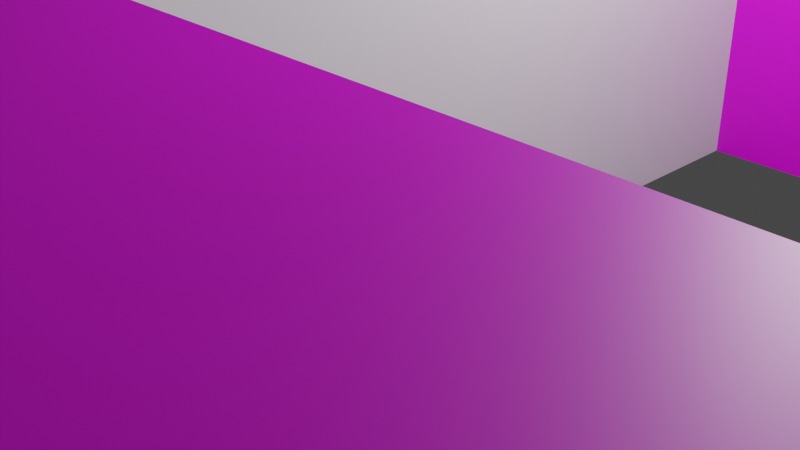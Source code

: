 # Source: secondo_piano.blend  (saved by Blender 2.90.8; exported with 4.5.12 LTS)
import bpy
from mathutils import Matrix  # noqa: F401  (used for matrix-valued properties, if any)

bpy.ops.wm.read_factory_settings(use_empty=True)
scene = bpy.context.scene
scene.name = 'Scene'

# ---- collections
col_collection = bpy.data.collections.new('Collection'); scene.collection.children.link(col_collection)

# ---- images (referenced by path relative to the original .blend; pixels are not part of the script)
import os
ASSET_DIR = os.environ.get("B2B_ASSET_DIR", "")  # directory of the original .blend (textures are referenced by path, not embedded)
HERE = os.path.dirname(os.path.abspath(__file__))  # packed textures are extracted next to this script under _unpacked/

def load_image(name, relpath, width, height, colorspace="sRGB"):
    """Load a texture the original file referenced (path relative to the .blend, or extracted next to this script)."""
    p = next((c for c in (os.path.join(HERE, relpath), os.path.join(ASSET_DIR, relpath)) if relpath and os.path.exists(c)), "")
    if p:
        img = bpy.data.images.load(p, check_existing=True)
        img.name = name
    else:  # same state as the original file: an image datablock whose file is absent (Cycles renders it pink)
        img = bpy.data.images.new(name, width, height)
        img.source = "FILE"
        img.filepath = "//" + (relpath or name)
    img.colorspace_settings.name = colorspace
    return img
img_texturescom_officeceiling_1k_albedo_tif_001 = load_image('TexturesCom_OfficeCeiling_1K_albedo.tif.001', 'TexturesCom_OfficeCeiling_1K_albedo.tif', 1024, 1024, 'sRGB')
img_texturescom_scifipanels09_1k_albedo__1__tif_001 = load_image('TexturesCom_SciFiPanels09_1K_albedo (1).tif.001', 'TexturesCom_SciFiPanels09_1K_albedo (1).tif', 1024, 1024, 'sRGB')

# ---- materials (node trees are filled in below, after node groups)
mat_soffitto_pannelli = bpy.data.materials.new('soffitto_pannelli')
mat_soffitto_pannelli.use_transparent_shadow = False
mat_soffitto_pannelli.roughness = 0.5
mat_pannello_sci_fi = bpy.data.materials.new('Pannello_sci_fi')
mat_pannello_sci_fi.use_transparent_shadow = False
mat_pannello_sci_fi.roughness = 0.5
mat_stanza_piccola = bpy.data.materials.new('stanza_piccola')
mat_stanza_piccola.use_transparent_shadow = False
mat_stanza_piccola.roughness = 0.5
mat_corridoio = bpy.data.materials.new('Corridoio')
mat_corridoio.use_transparent_shadow = False
mat_corridoio.roughness = 0.5
mat_pavimento = bpy.data.materials.new('pavimento')
mat_pavimento.use_transparent_shadow = False
mat_pavimento.roughness = 0.5

# ---- material node trees
mat_soffitto_pannelli.use_nodes = True; mat_soffitto_pannelli.node_tree.nodes.clear()
_N = mat_soffitto_pannelli.node_tree.nodes; _L = mat_soffitto_pannelli.node_tree.links
n0 = _N.new('ShaderNodeBsdfPrincipled'); n0.name = 'Principled BSDF'; n0.location = (10, 300)
n0.distribution = 'GGX'
n0.subsurface_method = 'BURLEY'
n0.inputs[3].default_value = 1.45
n0.inputs[27].default_value = (0.0, 0.0, 0.0, 1.0)
n0.inputs[28].default_value = 1.0
n1 = _N.new('ShaderNodeOutputMaterial'); n1.name = 'Material Output'; n1.location = (300, 300)
n2 = _N.new('ShaderNodeNormalMap'); n2.name = 'Normal Map'; n2.location = (-300, -300)
n2.label = 'Normal/Map'
n2.inputs[0].default_value = 0.0
n3 = _N.new('ShaderNodeTexImage'); n3.name = 'Image Texture'; n3.location = (-300, 600)
n3.image = img_texturescom_officeceiling_1k_albedo_tif_001
_L.new(n0.outputs[0], n1.inputs[0])
_L.new(n2.outputs[0], n0.inputs[5])
_L.new(n3.outputs[0], n0.inputs[0])
n1.is_active_output = True
mat_pannello_sci_fi.use_nodes = True; mat_pannello_sci_fi.node_tree.nodes.clear()
_N = mat_pannello_sci_fi.node_tree.nodes; _L = mat_pannello_sci_fi.node_tree.links
n0 = _N.new('ShaderNodeBsdfPrincipled'); n0.name = 'Principled BSDF'; n0.location = (10, 300)
n0.distribution = 'GGX'
n0.subsurface_method = 'BURLEY'
n0.inputs[3].default_value = 1.45
n0.inputs[27].default_value = (0.0, 0.0, 0.0, 1.0)
n0.inputs[28].default_value = 1.0
n1 = _N.new('ShaderNodeOutputMaterial'); n1.name = 'Material Output'; n1.location = (300, 300)
n2 = _N.new('ShaderNodeNormalMap'); n2.name = 'Normal Map'; n2.location = (-300, -300)
n2.label = 'Normal/Map'
n2.inputs[0].default_value = 0.0
n3 = _N.new('ShaderNodeTexImage'); n3.name = 'Image Texture'; n3.location = (-300, 600)
n3.image = img_texturescom_scifipanels09_1k_albedo__1__tif_001
n4 = _N.new('ShaderNodeTexCoord'); n4.name = 'Texture Coordinate'; n4.location = (-1500, 300)
n4.label = 'Texture Coords'
n5 = _N.new('ShaderNodeMapping'); n5.name = 'Mapping'; n5.location = (-600, 600)
n5.vector_type = 'TEXTURE'
n5.inputs[3].default_value = (5.0, 5.0, 5.0)
_L.new(n0.outputs[0], n1.inputs[0])
_L.new(n2.outputs[0], n0.inputs[5])
_L.new(n3.outputs[0], n0.inputs[0])
_L.new(n5.outputs[0], n3.inputs[0])
_L.new(n4.outputs[2], n5.inputs[0])
n1.is_active_output = True
mat_stanza_piccola.use_nodes = True; mat_stanza_piccola.node_tree.nodes.clear()
_N = mat_stanza_piccola.node_tree.nodes; _L = mat_stanza_piccola.node_tree.links
n0 = _N.new('ShaderNodeBsdfPrincipled'); n0.name = 'Principled BSDF'; n0.location = (10, 300)
n0.distribution = 'GGX'
n0.subsurface_method = 'BURLEY'
n0.inputs[3].default_value = 1.45
n0.inputs[27].default_value = (0.0, 0.0, 0.0, 1.0)
n0.inputs[28].default_value = 1.0
n1 = _N.new('ShaderNodeOutputMaterial'); n1.name = 'Material Output'; n1.location = (300, 300)
n2 = _N.new('ShaderNodeNormalMap'); n2.name = 'Normal Map'; n2.location = (-300, -300)
n2.label = 'Normal/Map'
n2.inputs[0].default_value = 0.0
_L.new(n0.outputs[0], n1.inputs[0])
_L.new(n2.outputs[0], n0.inputs[5])
n1.is_active_output = True
mat_corridoio.use_nodes = True; mat_corridoio.node_tree.nodes.clear()
_N = mat_corridoio.node_tree.nodes; _L = mat_corridoio.node_tree.links
n0 = _N.new('ShaderNodeBsdfPrincipled'); n0.name = 'Principled BSDF'; n0.location = (10, 300)
n0.distribution = 'GGX'
n0.subsurface_method = 'BURLEY'
n0.inputs[3].default_value = 1.45
n0.inputs[27].default_value = (0.0, 0.0, 0.0, 1.0)
n0.inputs[28].default_value = 1.0
n1 = _N.new('ShaderNodeOutputMaterial'); n1.name = 'Material Output'; n1.location = (300, 300)
n2 = _N.new('ShaderNodeNormalMap'); n2.name = 'Normal Map'; n2.location = (-300, -300)
n2.label = 'Normal/Map'
n2.inputs[0].default_value = 0.0
_L.new(n0.outputs[0], n1.inputs[0])
_L.new(n2.outputs[0], n0.inputs[5])
n1.is_active_output = True
mat_pavimento.use_nodes = True; mat_pavimento.node_tree.nodes.clear()
_N = mat_pavimento.node_tree.nodes; _L = mat_pavimento.node_tree.links
n0 = _N.new('ShaderNodeBsdfPrincipled'); n0.name = 'Principled BSDF'; n0.location = (10, 300)
n0.distribution = 'GGX'
n0.subsurface_method = 'BURLEY'
n0.inputs[3].default_value = 1.45
n0.inputs[27].default_value = (0.0, 0.0, 0.0, 1.0)
n0.inputs[28].default_value = 1.0
n1 = _N.new('ShaderNodeOutputMaterial'); n1.name = 'Material Output'; n1.location = (300, 300)
n2 = _N.new('ShaderNodeNormalMap'); n2.name = 'Normal Map'; n2.location = (-300, -300)
n2.label = 'Normal/Map'
n2.inputs[0].default_value = 0.0
_L.new(n0.outputs[0], n1.inputs[0])
_L.new(n2.outputs[0], n0.inputs[5])
n1.is_active_output = True

# ---- world
world_world = bpy.data.worlds.new('World'); scene.world = world_world
world_world.use_nodes = True; world_world.node_tree.nodes.clear()
_N = world_world.node_tree.nodes; _L = world_world.node_tree.links
n0 = _N.new('ShaderNodeOutputWorld'); n0.name = 'World Output'; n0.location = (300, 300)
n1 = _N.new('ShaderNodeBackground'); n1.name = 'Background'; n1.location = (10, 300)
n1.inputs[0].default_value = (0.05088, 0.05088, 0.05088, 1.0)
_L.new(n1.outputs[0], n0.inputs[0])
n0.is_active_output = True
world_world.color = (0.05088, 0.05088, 0.05088)
world_world.use_sun_shadow = False
world_world.sun_shadow_jitter_overblur = 0.0

# ---- cameras
cam_camera = bpy.data.cameras.new('Camera')
cam_camera.clip_end = 100.0
cam_camera.ortho_scale = 7.314

# ---- lights
light_light = bpy.data.lights.new('Light', 'POINT')
light_light.transmission_factor = 0.0
light_light.energy = 1000.0
light_light.shadow_soft_size = 0.1
light_light.shadow_maximum_resolution = 0.006
light_light.use_absolute_resolution = True

# ---- meshes
me_secondo_piano_001 = bpy.data.meshes.new('secondo_piano.001')
me_secondo_piano_001.from_pydata([(-1.214, -10.8, -1.978e-07), (1.214, -10.8, 1.978e-07), (3.175e-06, -10.8, 6.501e-13), (1.214, -10.8, 2.7), (-1.214, -10.8, 2.7), (2.735e-06, -10.8, 2.7), (-1.214, 10.8, -1.978e-07), (1.214, 10.8, 1.978e-07), (-3.175e-06, 10.8, -6.501e-13), (1.214, 10.8, 2.7), (-1.214, 10.8, 2.7), (-3.615e-06, 10.8, 2.7), (-6.751, -10.79, 0.005773), (-6.751, -10.79, 3.354), (-6.751, -3.908, 0.005773), (-6.751, -3.908, 3.354), (6.494, -10.79, 0.005774), (6.494, -10.79, 3.354), (6.494, -3.908, 0.005774), (6.494, -3.908, 3.354), (1.211, -3.906, 0.009046), (-1.211, -3.906, 0.009045), (-1.211, -3.906, 3.351), (-1.214, -10.79, 0.008944), (1.214, -10.79, 0.008944), (-1.214, -10.79, 3.353), (1.146e-06, -3.903, 0.01), (6.018e-07, -3.903, 3.35), (3.173e-06, -10.8, 0.01), (-6.749, -10.79, 2.7), (-6.749, -3.91, 2.7), (6.492, -3.91, 2.7), (6.492, -10.79, 2.7), (1.214, -10.79, 2.7), (-1.214, -10.79, 2.7), (-1.207, -3.91, 2.7), (1.207, -3.91, 2.7), (2.736e-06, -10.79, 2.7), (-5.223, 10.79, 0.005773), (-5.223, 10.79, 5.994), (-5.223, 3.908, 0.005773), (-5.223, 3.908, 5.994), (4.966, 10.79, 0.005774), (4.966, 10.79, 5.994), (4.966, 3.908, 0.005774), (4.966, 3.908, 5.994), (1.211, 3.906, 0.009046), (-1.211, 3.906, 0.009045), (-1.211, 3.912, 3.357), (1.211, 3.912, 3.357), (-1.214, 10.79, 0.008944), (1.214, 10.79, 0.008944), (1.214, 10.79, 5.993), (-1.214, 10.79, 5.993), (1.207, 3.55e-07, 0.007071), (-1.207, -3.55e-07, 0.007071), (-1.207, -3.549e-07, 3.353), (-1.149e-06, 3.903, 0.01), (-2.126e-06, 3.91, 5.993), (-3.177e-06, 10.8, 0.01), (-4.152e-06, 10.79, 5.993), (-1.629e-09, 1.23e-16, 0.01), (-5.458e-07, 6.092e-11, 3.35), (-5.222, 10.79, 2.7), (-5.222, 3.91, 2.7), (4.964, 3.91, 2.7), (4.964, 10.79, 2.7), (1.214, 10.79, 2.7), (-1.214, 10.79, 2.7), (-1.207, 3.91, 2.7), (1.207, 3.91, 2.7), (-1.204, -3.541e-07, 2.7), (1.204, 3.541e-07, 2.7), (-3.616e-06, 10.79, 2.7), (1.214, -10.79, 3.353), (1.211, -3.906, 3.351), (1.207, 3.55e-07, 3.353), (2.629e-06, -10.79, 3.353), (-5.222, 10.79, 3.36), (-5.222, 3.91, 3.36), (4.964, 3.91, 3.36), (4.964, 10.79, 3.36), (1.214, 10.79, 3.36), (-1.214, 10.79, 3.36), (-3.723e-06, 10.79, 3.36), (-1.695e-06, 3.91, 3.353), (-1.214, 3.91, 5.993), (1.214, 3.91, 5.993), (-6.751, -7.35, 0.005773), (-6.749, -7.35, 2.7), (6.494, -7.35, 0.005774), (6.492, -7.35, 2.7), (1.213, -7.348, 3.352), (1.615e-06, -7.346, 3.351), (-1.213, -7.349, 0.008995), (2.16e-06, -7.35, 0.01), (1.213, -7.349, 0.008995), (-1.213, -7.348, 3.352), (6.494, -7.35, 3.354), (-6.751, -7.35, 3.354)], [], [(36, 72, 54, 20), (27, 62, 76, 75), (26, 61, 55, 21), (20, 54, 61, 26), (22, 56, 62, 27), (21, 55, 71, 35), (75, 76, 72, 36), (14, 21, 35, 30), (16, 24, 33, 32), (23, 12, 29, 34), (20, 18, 31, 36), (89, 88, 14, 30), (91, 90, 16, 32), (93, 92, 74, 77), (95, 94, 23, 28), (96, 95, 28, 24), (94, 88, 12, 23), (97, 93, 77, 25), (92, 98, 17, 74), (99, 97, 25, 13), (90, 96, 24, 16), (98, 91, 32, 17), (99, 89, 30, 15), (49, 87, 45, 80), (83, 53, 39, 78), (81, 43, 52, 82), (84, 60, 53, 83), (79, 41, 86, 48), (70, 46, 54, 72), (85, 49, 76, 62), (57, 47, 55, 61), (46, 57, 61, 54), (48, 85, 62, 56), (82, 52, 60, 84), (47, 69, 71, 55), (49, 70, 72, 76), (40, 64, 69, 47), (42, 66, 67, 51), (50, 68, 63, 38), (46, 70, 65, 44), (38, 63, 64, 40), (44, 65, 66, 42), (87, 58, 60, 52), (47, 57, 59, 50), (57, 46, 51, 59), (40, 47, 50, 38), (58, 86, 53, 60), (45, 87, 52, 43), (86, 41, 39, 53), (46, 44, 42, 51), (80, 45, 43, 81), (78, 39, 41, 79), (63, 78, 79, 64), (65, 80, 81, 66), (67, 82, 84, 73), (69, 48, 56, 71), (64, 79, 48, 69), (73, 84, 83, 68), (66, 81, 82, 67), (68, 83, 78, 63), (70, 49, 80, 65), (33, 37, 77, 74), (35, 71, 56, 22), (30, 35, 22, 15), (37, 34, 25, 77), (32, 33, 74, 17), (34, 29, 13, 25), (36, 31, 19, 75), (48, 86, 58, 85), (85, 58, 87, 49), (2, 1, 24, 28), (1, 3, 33, 24), (4, 0, 23, 34), (0, 2, 28, 23), (3, 5, 37, 33), (5, 4, 34, 37), (7, 8, 59, 51), (9, 7, 51, 67), (6, 10, 68, 50), (8, 6, 50, 59), (11, 9, 67, 73), (10, 11, 73, 68), (50, 51, 59), (13, 29, 89, 99), (19, 31, 91, 98), (18, 20, 96, 90), (15, 22, 97, 99), (75, 19, 98, 92), (22, 27, 93, 97), (21, 14, 88, 94), (20, 26, 95, 96), (26, 21, 94, 95), (27, 75, 92, 93), (31, 18, 90, 91), (29, 12, 88, 89)])
me_secondo_piano_001.polygons.foreach_set('use_smooth', [True] * 95)
me_secondo_piano_001.polygons.foreach_set('material_index', [3, 0, 4, 4, 0, 3, 3, 2, 2, 2, 2, 2, 2, 0, 4, 4, 4, 0, 0, 0, 4, 2, 2, 1, 1, 1, 1, 1, 3, 0, 4, 4, 0, 1, 3, 3, 1, 1, 1, 1, 1, 1, 0, 4, 4, 4, 0, 0, 0, 4, 1, 1, 1, 1, 1, 3, 1, 1, 1, 1, 1, 2, 3, 2, 2, 2, 2, 2, 1, 1, 4, 2, 2, 4, 2, 2, 4, 1, 1, 4, 1, 1, 4, 2, 2, 4, 0, 0, 0, 4, 4, 4, 0, 2, 2])
_k = set([(0, 2), (0, 4), (0, 23), (1, 2), (1, 3), (1, 24), (3, 5), (3, 33), (4, 5), (4, 34), (6, 8), (6, 10), (6, 50), (7, 8), (7, 9), (7, 51), (9, 11), (9, 67), (10, 11), (10, 68), (12, 23), (12, 29), (12, 88), (13, 25), (13, 29), (13, 99), (14, 21), (14, 30), (14, 88), (15, 22), (15, 30), (15, 99), (16, 24), (16, 32), (16, 90), (17, 32), (17, 74), (17, 98), (18, 20), (18, 31), (18, 90), (19, 31), (19, 75), (19, 98), (20, 36), (20, 54), (21, 35), (21, 55), (22, 35), (22, 56), (23, 28), (23, 34), (24, 28), (24, 33), (25, 77), (33, 37), (34, 37), (36, 75), (38, 40), (38, 50), (38, 63), (39, 41), (39, 53), (39, 78), (40, 47), (40, 64), (41, 79), (41, 86), (42, 44), (42, 51), (42, 66), (43, 45), (43, 52), (43, 81), (44, 46), (44, 65), (45, 80), (45, 87), (46, 54), (46, 70), (47, 55), (47, 69), (48, 56), (48, 69), (48, 85), (49, 70), (49, 76), (49, 85), (50, 59), (50, 68), (51, 59), (51, 67), (52, 60), (53, 60), (58, 86), (58, 87), (63, 78), (64, 79), (65, 80), (66, 81), (67, 73), (68, 73), (74, 77), (75, 76)])
me_secondo_piano_001.attributes.new('sharp_edge', 'BOOLEAN', 'EDGE').data.foreach_set('value', [ (min(e.vertices), max(e.vertices)) in _k for e in me_secondo_piano_001.edges])
_uv = me_secondo_piano_001.uv_layers.new(name='UVMap')
_uv.uv.foreach_set('vector', [0.2733, 0.5091, 0.454, 0.5091, 0.454, 0.3841, 0.2733, 0.3841, 0.5019, 0.2733, 0.5019, 0.454, 0.5582, 0.454, 0.5582, 0.2733, 0.5019, 0.2733, 0.5019, 0.454, 0.4457, 0.454, 0.4457, 0.2733, 0.5582, 0.2733, 0.5582, 0.454, 0.5019, 0.454, 0.5019, 0.2733, 0.4457, 0.2733, 0.4457, 0.454, 0.5019, 0.454, 0.5019, 0.2733, 0.2733, 0.3841, 0.454, 0.3841, 0.454, 0.5091, 0.2733, 0.5091, 0.2733, 0.5396, 0.454, 0.5396, 0.454, 0.5091, 0.2733, 0.5091, 0.2598, 0.3841, 0.4457, 0.3841, 0.4457, 0.5091, 0.2598, 0.5091, 0.7321, 0.3841, 0.5582, 0.3841, 0.5582, 0.5091, 0.7321, 0.5091, 0.4457, 0.3841, 0.2598, 0.3841, 0.2598, 0.5091, 0.4457, 0.5091, 0.5582, 0.3841, 0.7321, 0.3841, 0.7321, 0.5091, 0.5582, 0.5091, 0.1136, 0.5091, 0.1136, 0.3841, 0.2733, 0.3841, 0.2733, 0.5091, 0.1136, 0.5091, 0.1136, 0.3841, -0.04599, 0.3841, -0.04599, 0.5091, 0.5019, 0.1136, 0.5582, 0.1136, 0.5582, -0.04599, 0.5019, -0.04599, 0.5019, 0.1136, 0.4457, 0.1136, 0.4457, -0.04599, 0.5019, -0.04599, 0.5582, 0.1136, 0.5019, 0.1136, 0.5019, -0.04599, 0.5582, -0.04599, 0.4457, 0.1136, 0.2598, 0.1136, 0.2598, -0.04599, 0.4457, -0.04599, 0.4457, 0.1136, 0.5019, 0.1136, 0.5019, -0.04599, 0.4457, -0.04599, 0.5582, 0.1136, 0.7321, 0.1136, 0.7321, -0.04599, 0.5582, -0.04599, 0.2598, 0.1136, 0.4457, 0.1136, 0.4457, -0.04599, 0.2598, -0.04599, 0.7321, 0.1136, 0.5582, 0.1136, 0.5582, -0.04599, 0.7321, -0.04599, 0.1136, 0.5396, 0.1136, 0.5091, -0.04599, 0.5091, -0.04599, 0.5396, 0.1136, 0.5396, 0.1136, 0.5091, 0.2733, 0.5091, 0.2733, 0.5396, 0.5582, 0.5396, 0.5582, 0.6619, 0.7321, 0.6619, 0.7321, 0.5396, 0.4457, 0.5396, 0.4457, 0.6619, 0.2598, 0.6619, 0.2598, 0.5396, 0.7321, 0.5396, 0.7321, 0.6619, 0.5582, 0.6619, 0.5582, 0.5396, 0.5019, 0.5396, 0.5019, 0.6619, 0.4457, 0.6619, 0.4457, 0.5396, 0.2598, 0.5396, 0.2598, 0.6619, 0.4457, 0.6619, 0.4457, 0.5396, 0.6347, 0.5091, 0.6347, 0.3841, 0.454, 0.3841, 0.454, 0.5091, 0.5019, 0.6347, 0.5582, 0.6347, 0.5582, 0.454, 0.5019, 0.454, 0.5019, 0.6347, 0.4457, 0.6347, 0.4457, 0.454, 0.5019, 0.454, 0.5582, 0.6347, 0.5019, 0.6347, 0.5019, 0.454, 0.5582, 0.454, 0.4457, 0.6347, 0.5019, 0.6347, 0.5019, 0.454, 0.4457, 0.454, 0.5582, 0.5396, 0.5582, 0.6619, 0.5019, 0.6619, 0.5019, 0.5396, 0.6347, 0.3841, 0.6347, 0.5091, 0.454, 0.5091, 0.454, 0.3841, 0.6347, 0.5396, 0.6347, 0.5091, 0.454, 0.5091, 0.454, 0.5396, 0.2598, 0.3841, 0.2598, 0.5091, 0.4457, 0.5091, 0.4457, 0.3841, 0.7321, 0.3841, 0.7321, 0.5091, 0.5582, 0.5091, 0.5582, 0.3841, 0.4457, 0.3841, 0.4457, 0.5091, 0.2598, 0.5091, 0.2598, 0.3841, 0.5582, 0.3841, 0.5582, 0.5091, 0.7321, 0.5091, 0.7321, 0.3841, 0.954, 0.3841, 0.954, 0.5091, 0.6347, 0.5091, 0.6347, 0.3841, 0.6347, 0.3841, 0.6347, 0.5091, 0.954, 0.5091, 0.954, 0.3841, 0.5582, 0.6347, 0.5019, 0.6347, 0.5019, 0.954, 0.5582, 0.954, 0.4457, 0.6347, 0.5019, 0.6347, 0.5019, 0.954, 0.4457, 0.954, 0.5019, 0.6347, 0.5582, 0.6347, 0.5582, 0.954, 0.5019, 0.954, 0.2598, 0.6347, 0.4457, 0.6347, 0.4457, 0.954, 0.2598, 0.954, 0.5019, 0.6347, 0.4457, 0.6347, 0.4457, 0.954, 0.5019, 0.954, 0.7321, 0.6347, 0.5582, 0.6347, 0.5582, 0.954, 0.7321, 0.954, 0.4457, 0.6347, 0.2598, 0.6347, 0.2598, 0.954, 0.4457, 0.954, 0.5582, 0.6347, 0.7321, 0.6347, 0.7321, 0.954, 0.5582, 0.954, 0.6347, 0.5396, 0.6347, 0.6619, 0.954, 0.6619, 0.954, 0.5396, 0.954, 0.5396, 0.954, 0.6619, 0.6347, 0.6619, 0.6347, 0.5396, 0.954, 0.5091, 0.954, 0.5396, 0.6347, 0.5396, 0.6347, 0.5091, 0.6347, 0.5091, 0.6347, 0.5396, 0.954, 0.5396, 0.954, 0.5091, 0.5582, 0.5091, 0.5582, 0.5396, 0.5019, 0.5396, 0.5019, 0.5091, 0.6347, 0.5091, 0.6347, 0.5396, 0.454, 0.5396, 0.454, 0.5091, 0.2598, 0.5091, 0.2598, 0.5396, 0.4457, 0.5396, 0.4457, 0.5091, 0.5019, 0.5091, 0.5019, 0.5396, 0.4457, 0.5396, 0.4457, 0.5091, 0.7321, 0.5091, 0.7321, 0.5396, 0.5582, 0.5396, 0.5582, 0.5091, 0.4457, 0.5091, 0.4457, 0.5396, 0.2598, 0.5396, 0.2598, 0.5091, 0.5582, 0.5091, 0.5582, 0.5396, 0.7321, 0.5396, 0.7321, 0.5091, 0.5582, 0.5091, 0.5019, 0.5091, 0.5019, 0.5396, 0.5582, 0.5396, 0.2733, 0.5091, 0.454, 0.5091, 0.454, 0.5396, 0.2733, 0.5396, 0.2598, 0.5091, 0.4457, 0.5091, 0.4457, 0.5396, 0.2598, 0.5396, 0.5019, 0.5091, 0.4457, 0.5091, 0.4457, 0.5396, 0.5019, 0.5396, 0.7321, 0.5091, 0.5582, 0.5091, 0.5582, 0.5396, 0.7321, 0.5396, 0.4457, 0.5091, 0.2598, 0.5091, 0.2598, 0.5396, 0.4457, 0.5396, 0.5582, 0.5091, 0.7321, 0.5091, 0.7321, 0.5396, 0.5582, 0.5396, 0.4457, 0.5396, 0.4457, 0.6619, 0.5019, 0.6619, 0.5019, 0.5396, 0.5019, 0.5396, 0.5019, 0.6619, 0.5582, 0.6619, 0.5582, 0.5396, 0.5019, -0.04599, 0.5582, -0.04599, 0.5582, -0.04599, 0.5019, -0.04599, 0.5582, 0.3841, 0.5582, 0.5091, 0.5582, 0.5091, 0.5582, 0.3841, 0.4457, 0.5091, 0.4457, 0.3841, 0.4457, 0.3841, 0.4457, 0.5091, 0.4457, -0.04599, 0.5019, -0.04599, 0.5019, -0.04599, 0.4457, -0.04599, 0.5582, 0.5091, 0.5019, 0.5091, 0.5019, 0.5091, 0.5582, 0.5091, 0.5019, 0.5091, 0.4457, 0.5091, 0.4457, 0.5091, 0.5019, 0.5091, 0.5582, 0.954, 0.5019, 0.954, 0.5019, 0.954, 0.5582, 0.954, 0.5582, 0.5091, 0.5582, 0.3841, 0.5582, 0.3841, 0.5582, 0.5091, 0.4457, 0.3841, 0.4457, 0.5091, 0.4457, 0.5091, 0.4457, 0.3841, 0.5019, 0.954, 0.4457, 0.954, 0.4457, 0.954, 0.5019, 0.954, 0.5019, 0.5091, 0.5582, 0.5091, 0.5582, 0.5091, 0.5019, 0.5091, 0.4457, 0.5091, 0.5019, 0.5091, 0.5019, 0.5091, 0.4457, 0.5091, 0.4457, 0.954, 0.5582, 0.954, 0.5019, 0.954, -0.04599, 0.5396, -0.04599, 0.5091, 0.1136, 0.5091, 0.1136, 0.5396, 0.2733, 0.5396, 0.2733, 0.5091, 0.1136, 0.5091, 0.1136, 0.5396, 0.7321, 0.2733, 0.5582, 0.2733, 0.5582, 0.1136, 0.7321, 0.1136, 0.2598, 0.2733, 0.4457, 0.2733, 0.4457, 0.1136, 0.2598, 0.1136, 0.5582, 0.2733, 0.7321, 0.2733, 0.7321, 0.1136, 0.5582, 0.1136, 0.4457, 0.2733, 0.5019, 0.2733, 0.5019, 0.1136, 0.4457, 0.1136, 0.4457, 0.2733, 0.2598, 0.2733, 0.2598, 0.1136, 0.4457, 0.1136, 0.5582, 0.2733, 0.5019, 0.2733, 0.5019, 0.1136, 0.5582, 0.1136, 0.5019, 0.2733, 0.4457, 0.2733, 0.4457, 0.1136, 0.5019, 0.1136, 0.5019, 0.2733, 0.5582, 0.2733, 0.5582, 0.1136, 0.5019, 0.1136, 0.2733, 0.5091, 0.2733, 0.3841, 0.1136, 0.3841, 0.1136, 0.5091, -0.04599, 0.5091, -0.04599, 0.3841, 0.1136, 0.3841, 0.1136, 0.5091])
me_secondo_piano_001.materials.append(mat_soffitto_pannelli)
me_secondo_piano_001.materials.append(mat_pannello_sci_fi)
me_secondo_piano_001.materials.append(mat_stanza_piccola)
me_secondo_piano_001.materials.append(mat_corridoio)
me_secondo_piano_001.materials.append(mat_pavimento)
me_secondo_piano_001.use_remesh_fix_poles = True
me_secondo_piano_001.use_remesh_preserve_attributes = False
me_secondo_piano_001.use_mirror_vertex_groups = False
me_secondo_piano_001.update()
me_secondo_piano_001.normals_split_custom_set([tuple(v) for v in zip(*[iter([-1.0, -0.0008949, 0.002026, -1.0, -1.513e-06, 0.002023, -1.0, -3.063e-07, -0.001298, -1.0, -0.0008944, -0.001298, 1.648e-07, -5.063e-05, -1.0, 1.765e-07, 0.0005726, -1.0, 0.002247, 0.0005726, -1.0, 0.0009068, -8.224e-05, -1.0, -1.628e-07, 0.0001235, 1.0, -1.629e-07, -1.853e-11, 1.0, -0.001606, -4.907e-10, 1.0, -0.0009999, 7.96e-05, 1.0, 0.001009, 7.961e-05, 1.0, 0.001606, 4.629e-10, 1.0, -1.629e-07, -1.853e-11, 1.0, -1.628e-07, 0.0001235, 1.0, -0.0008984, -8.224e-05, -1.0, -0.002246, 0.0005726, -1.0, 1.765e-07, 0.0005726, -1.0, 1.648e-07, -5.063e-05, -1.0, 1.0, -0.0008938, -0.001298, 1.0, 2.947e-07, -0.001298, 1.0, -9.06e-07, 0.002024, 1.0, -0.0008943, 0.002026, -1.0, -0.0008954, 0.005359, -1.0, -2.281e-06, 0.005345, -1.0, -1.513e-06, 0.002023, -1.0, -0.0008949, 0.002026, 0.0002494, -1.0, -0.0009946, 0.0002494, -1.0, -0.0009946, 0.0002498, -1.0, 0.00155, 0.0002498, -1.0, 0.001556, 0.0001535, 1.0, -0.001268, 0.0001535, 1.0, -0.001268, 0.0001844, 1.0, 0.002151, 0.0002767, 1.0, 0.0009846, -0.0001468, 1.0, -0.001268, -0.0001468, 1.0, -0.001268, -0.0002642, 1.0, 0.0009842, -0.0001761, 1.0, 0.00215, -0.0002612, -1.0, -0.0009944, -0.0002612, -1.0, -0.0009944, -0.0002616, -1.0, 0.001555, -0.0002616, -1.0, 0.00155, 1.0, 4.176e-07, 0.0009759, 1.0, 4.115e-07, -0.0006258, 1.0, 4.115e-07, -0.0006259, 1.0, 4.176e-07, 0.0009768, -1.0, -4.176e-07, 0.0009757, -1.0, -4.115e-07, -0.0006262, -1.0, -4.115e-07, -0.0006261, -1.0, -4.176e-07, 0.0009763, 2.284e-07, -0.000356, -1.0, 0.000413, -0.0002496, -1.0, 0.0002679, -0.0002496, -1.0, 2.282e-07, -0.000356, -1.0, -1.63e-07, -7.152e-06, 1.0, -0.0007054, -7.182e-06, 1.0, -0.0007134, -7.181e-06, 1.0, -1.628e-07, -7.148e-06, 1.0, 0.0007193, -7.179e-06, 1.0, -1.63e-07, -7.152e-06, 1.0, -1.628e-07, -7.148e-06, 1.0, 0.0007272, -7.177e-06, 1.0, -0.0007054, -7.182e-06, 1.0, -0.0005817, -7.213e-06, 1.0, -0.0005773, -7.213e-06, 1.0, -0.0007134, -7.181e-06, 1.0, -0.0004026, -0.0002496, -1.0, 2.284e-07, -0.000356, -1.0, 2.282e-07, -0.000356, -1.0, -0.0002597, -0.0002496, -1.0, 0.000413, -0.0002496, -1.0, 0.0004327, -0.0001433, -1.0, 0.0003393, -0.0001434, -1.0, 0.0002679, -0.0002496, -1.0, -0.0004123, -0.0001433, -1.0, -0.0004026, -0.0002496, -1.0, -0.0002597, -0.0002496, -1.0, -0.0003233, -0.0001434, -1.0, 0.0006098, -7.206e-06, 1.0, 0.0007193, -7.179e-06, 1.0, 0.0007272, -7.177e-06, 1.0, 0.0006051, -7.207e-06, 1.0, -1.0, -4.236e-07, 0.002578, -1.0, -4.176e-07, 0.0009757, -1.0, -4.176e-07, 0.0009763, -1.0, -4.236e-07, 0.002577, 1.0, 4.236e-07, 0.002578, 1.0, 4.176e-07, 0.0009759, 1.0, 4.176e-07, 0.0009768, 1.0, 4.236e-07, 0.002578, -3.929e-05, 1.0, -0.00017, -0.0001893, 1.0, 0.0004978, 0.0004354, 1.0, 0.0006205, 0.0003494, 1.0, -0.000439, -0.0003143, -1.0, 0.000478, -0.0002634, -1.0, 0.0009576, -0.0005267, -1.0, 0.0008028, -0.0006285, -1.0, 0.0004, 0.0006726, -1.0, 0.0004016, 0.0005638, -1.0, 0.0008021, 0.0002819, -1.0, 0.0009572, 0.0003363, -1.0, 0.0004788, -7.283e-11, -1.0, 0.000556, -1.457e-10, -1.0, 0.001112, -0.0002634, -1.0, 0.0009576, -0.0003143, -1.0, 0.000478, -0.0003274, 1.0, -0.0004389, -0.0004079, 1.0, 0.0006204, 0.0002027, 1.0, 0.0004978, 5.363e-05, 1.0, -0.0001698, -1.0, 0.0008919, 0.002021, -1.0, 0.0008938, -0.001298, -1.0, -3.063e-07, -0.001298, -1.0, -1.513e-06, 0.002023, 2.52e-07, 0.0008916, -1.0, 0.002888, 0.0008916, -1.0, 0.002247, 0.0005726, -1.0, 1.765e-07, 0.0005726, -1.0, -1.63e-07, -0.0001235, 1.0, -0.001079, -7.963e-05, 1.0, -0.001606, -4.907e-10, 1.0, -1.629e-07, -1.853e-11, 1.0, 0.001097, -7.963e-05, 1.0, -1.63e-07, -0.0001235, 1.0, -1.629e-07, -1.853e-11, 1.0, 0.001606, 4.629e-10, 1.0, -0.002887, 0.0008916, -1.0, 2.52e-07, 0.0008916, -1.0, 1.765e-07, 0.0005726, -1.0, -0.002246, 0.0005726, -1.0, 0.0003363, -1.0, 0.0004788, 0.0002819, -1.0, 0.0009572, -1.457e-10, -1.0, 0.001112, -7.283e-11, -1.0, 0.000556, 1.0, 0.0008944, -0.001298, 1.0, 0.0008925, 0.002021, 1.0, -9.06e-07, 0.002024, 1.0, 2.947e-07, -0.001298, -1.0, 0.00089, 0.005331, -1.0, 0.0008919, 0.002021, -1.0, -1.513e-06, 0.002023, -1.0, -2.281e-06, 0.005345, 0.0003439, 1.0, -0.0009946, 4.856e-05, 1.0, -0.001247, 4.895e-05, 1.0, -0.001247, 0.0003439, 1.0, -0.0009946, 0.0002169, -1.0, -0.001268, 0.0004991, -1.0, -0.0006335, 0.0003328, -1.0, -0.0004223, 0.0002169, -1.0, -0.001268, -0.000202, -1.0, -0.001268, -0.0003108, -1.0, -0.0004238, -0.0004661, -1.0, -0.0006355, -0.000202, -1.0, -0.001268, -0.0003679, 1.0, -0.0009946, -5.281e-05, 1.0, -0.001247, -5.239e-05, 1.0, -0.001247, -0.0003679, 1.0, -0.0009946, 1.0, 2.572e-07, -0.0004814, 1.0, 2.861e-07, -0.0002407, 1.0, 2.861e-07, -0.0002407, 1.0, 2.572e-07, -0.0004814, -1.0, -2.572e-07, -0.0004818, -1.0, -2.598e-07, -0.0002409, -1.0, -2.598e-07, -0.0002409, -1.0, -2.572e-07, -0.0004818, 0.0001731, 4.51e-11, -1.0, 0.0, 0.0, -1.0, 0.0, 0.0, -1.0, 0.0001731, 4.51e-11, -1.0, -0.001079, -7.963e-05, 1.0, -1.63e-07, -0.0001235, 1.0, -1.629e-07, 7.152e-06, 1.0, -0.0008163, 7.158e-06, 1.0, -1.63e-07, -0.0001235, 1.0, 0.001097, -7.963e-05, 1.0, 0.0008434, 7.152e-06, 1.0, -1.629e-07, 7.152e-06, 1.0, -0.0008034, 7.164e-06, 1.0, -0.001079, -7.963e-05, 1.0, -0.0008163, 7.158e-06, 1.0, -0.0008034, 7.164e-06, 1.0, 0.0, 0.0, -1.0, -0.0001617, -4.22e-11, -1.0, -0.0001617, -4.22e-11, -1.0, 0.0, 0.0, -1.0, 0.0003462, 9.019e-11, -1.0, 0.0001731, 4.51e-11, -1.0, 0.0001731, 4.51e-11, -1.0, 0.0003462, 9.019e-11, -1.0, -0.0001617, -4.22e-11, -1.0, -0.0003234, -8.44e-11, -1.0, -0.0003234, -8.44e-11, -1.0, -0.0001617, -4.22e-11, -1.0, 0.001097, -7.963e-05, 1.0, 0.0008582, 7.152e-06, 1.0, 0.0008582, 7.152e-06, 1.0, 0.0008434, 7.152e-06, 1.0, -1.0, -2.628e-07, 0.0002462, -1.0, -2.63e-07, 0.0004924, -1.0, -2.63e-07, 0.0004924, -1.0, -2.628e-07, 0.0002462, 1.0, 3.153e-07, 0.0002464, 1.0, 3.156e-07, 0.0004927, 1.0, 3.156e-07, 0.0004927, 1.0, 3.153e-07, 0.0002464, 1.0, 2.861e-07, -0.0002407, 1.0, 3.153e-07, 0.0002464, 1.0, 3.153e-07, 0.0002464, 1.0, 2.861e-07, -0.0002407, -1.0, -2.598e-07, -0.0002409, -1.0, -2.628e-07, 0.0002462, -1.0, -2.628e-07, 0.0002462, -1.0, -2.598e-07, -0.0002409, 0.0003328, -1.0, -0.0004223, 0.0003363, -1.0, 0.0004788, -7.283e-11, -1.0, 0.000556, 0.0, -1.0, -3.36e-07, 1.0, 0.0008925, 0.002021, 1.0, 0.0008906, 0.005331, 1.0, -1.669e-06, 0.005345, 1.0, -9.06e-07, 0.002024, 4.856e-05, 1.0, -0.001247, -0.0003274, 1.0, -0.0004389, 5.363e-05, 1.0, -0.0001698, 4.895e-05, 1.0, -0.001247, 0.0, -1.0, -3.36e-07, -7.283e-11, -1.0, 0.000556, -0.0003143, -1.0, 0.000478, -0.0003108, -1.0, -0.0004238, 0.0004991, -1.0, -0.0006335, 0.0006726, -1.0, 0.0004016, 0.0003363, -1.0, 0.0004788, 0.0003328, -1.0, -0.0004223, -0.0003108, -1.0, -0.0004238, -0.0003143, -1.0, 0.000478, -0.0006285, -1.0, 0.0004, -0.0004661, -1.0, -0.0006355, -5.281e-05, 1.0, -0.001247, -3.929e-05, 1.0, -0.00017, 0.0003494, 1.0, -0.000439, -5.239e-05, 1.0, -0.001247, 0.0001844, 1.0, 0.002151, -1.175e-09, 1.0, 0.004485, -1.175e-09, 1.0, 0.004485, 0.0001999, 1.0, 0.00386, 1.0, -0.0008943, 0.002026, 1.0, -9.06e-07, 0.002024, 1.0, -1.669e-06, 0.005345, 1.0, -0.0008948, 0.00536, 0.0002498, -1.0, 0.001556, 0.0002498, -1.0, 0.00155, 0.0002503, -1.0, 0.004103, 0.0002503, -1.0, 0.004103, -1.175e-09, 1.0, 0.004485, -0.0001761, 1.0, 0.00215, -0.0001908, 1.0, 0.003859, -1.175e-09, 1.0, 0.004485, 0.0002767, 1.0, 0.0009846, 0.0001844, 1.0, 0.002151, 0.0001999, 1.0, 0.00386, 0.0003998, 1.0, 0.003234, -0.0001761, 1.0, 0.00215, -0.0002642, 1.0, 0.0009842, -0.0003815, 1.0, 0.003233, -0.0001908, 1.0, 0.003859, -0.0002616, -1.0, 0.00155, -0.0002616, -1.0, 0.001555, -0.0002621, -1.0, 0.004102, -0.0002621, -1.0, 0.004102, 5.363e-05, 1.0, -0.0001698, 0.0002027, 1.0, 0.0004978, -3.932e-07, 1.0, 0.0003749, -3.933e-07, 1.0, 0.0003749, -3.933e-07, 1.0, 0.0003749, -3.932e-07, 1.0, 0.0003749, -0.0001893, 1.0, 0.0004978, -3.929e-05, 1.0, -0.00017, -3.743e-08, -0.9732, 0.2298, 0.001892, -0.9732, 0.2298, 0.001892, -0.9732, 0.2298, -3.745e-08, -0.9732, 0.2298, -1.0, -1.223e-05, -1.77e-07, -1.0, -1.223e-05, -1.77e-07, -1.0, -1.223e-05, -1.77e-07, -1.0, -1.223e-05, -1.77e-07, 1.0, 0.0, 1.77e-07, 1.0, 0.0, 1.77e-07, 1.0, 0.0, 1.77e-07, 1.0, 0.0, 1.77e-07, -0.001892, -0.9732, 0.2298, -3.743e-08, -0.9732, 0.2298, -3.745e-08, -0.9732, 0.2298, -0.001892, -0.9732, 0.2298, 1.534e-07, 0.0, -1.0, 2.301e-07, 0.0, -1.0, 2.301e-07, 0.0, -1.0, 1.534e-07, 0.0, -1.0, 2.301e-07, 0.0, -1.0, 3.068e-07, 0.0, -1.0, 3.068e-07, 0.0, -1.0, 2.301e-07, 0.0, -1.0, 0.001892, 0.9732, 0.2298, -3.728e-08, 0.9732, 0.2298, -3.73e-08, 0.9732, 0.2298, 0.001892, 0.9732, 0.2298, -1.0, 0.0, -1.77e-07, -1.0, 0.0, -1.77e-07, -1.0, 0.0, -1.77e-07, -1.0, 0.0, -1.77e-07, 1.0, 0.0, 1.77e-07, 1.0, 0.0, 1.77e-07, 1.0, 0.0, 1.77e-07, 1.0, 0.0, 1.77e-07, -3.728e-08, 0.9732, 0.2298, -0.001892, 0.9732, 0.2298, -0.001892, 0.9732, 0.2298, -3.73e-08, 0.9732, 0.2298, 2.301e-07, 0.0, -1.0, 1.534e-07, 0.0, -1.0, 1.534e-07, 0.0, -1.0, 2.301e-07, 0.0, -1.0, 3.068e-07, 0.0, -1.0, 2.301e-07, 0.0, -1.0, 2.301e-07, 0.0, -1.0, 3.068e-07, 0.0, -1.0, -1.584e-07, -0.2298, 0.9732, -1.584e-07, -0.2298, 0.9732, -1.584e-07, -0.2298, 0.9732, 1.0, 4.236e-07, 0.002577, 1.0, 4.176e-07, 0.0009765, 1.0, 4.176e-07, 0.0009759, 1.0, 4.236e-07, 0.002578, -1.0, -4.236e-07, 0.002578, -1.0, -4.176e-07, 0.0009766, -1.0, -4.176e-07, 0.0009757, -1.0, -4.236e-07, 0.002578, 0.0006145, -7.205e-06, 1.0, 0.001009, 7.961e-05, 1.0, 0.0007193, -7.179e-06, 1.0, 0.0006098, -7.206e-06, 1.0, -0.0005014, -0.0001433, -1.0, -0.0008984, -8.224e-05, -1.0, -0.0004026, -0.0002496, -1.0, -0.0004123, -0.0001433, -1.0, 0.0009068, -8.224e-05, -1.0, 0.0005261, -0.0001433, -1.0, 0.0004327, -0.0001433, -1.0, 0.000413, -0.0002496, -1.0, -0.0008984, -8.224e-05, -1.0, 1.648e-07, -5.063e-05, -1.0, 2.284e-07, -0.000356, -1.0, -0.0004026, -0.0002496, -1.0, -0.0009999, 7.96e-05, 1.0, -0.0005862, -7.212e-06, 1.0, -0.0005817, -7.213e-06, 1.0, -0.0007054, -7.182e-06, 1.0, 0.001009, 7.961e-05, 1.0, -1.628e-07, 0.0001235, 1.0, -1.63e-07, -7.152e-06, 1.0, 0.0007193, -7.179e-06, 1.0, -1.628e-07, 0.0001235, 1.0, -0.0009999, 7.96e-05, 1.0, -0.0007054, -7.182e-06, 1.0, -1.63e-07, -7.152e-06, 1.0, 1.648e-07, -5.063e-05, -1.0, 0.0009068, -8.224e-05, -1.0, 0.000413, -0.0002496, -1.0, 2.284e-07, -0.000356, -1.0, -1.0, -4.176e-07, 0.0009766, -1.0, -4.115e-07, -0.0006263, -1.0, -4.115e-07, -0.0006262, -1.0, -4.176e-07, 0.0009757, 1.0, 4.176e-07, 0.0009765, 1.0, 4.115e-07, -0.0006257, 1.0, 4.115e-07, -0.0006258, 1.0, 4.176e-07, 0.0009759])] * 3)])
me_pannello_porta_001 = bpy.data.meshes.new('pannello_porta.001')
me_pannello_porta_001.from_pydata([(-344.7, -157.1, -0.0003755), (-344.7, 32.91, -0.0003755), (-59.02, 168.0, -0.0003855), (-50.97, -166.9, -0.0003755), (-52.85, -166.3, -0.0003755), (-54.58, -165.4, -0.0003755), (-56.09, -164.2, -0.0003755), (-58.83, -159.0, -0.0003755), (-57.33, -162.6, -0.0003755), (-58.26, -160.9, -0.0003755), (-50.97, 32.71, -0.0003755), (-56.09, 29.98, -0.0003755), (-57.33, 28.46, -0.0003755), (-59.02, -157.1, -0.0003755), (-59.02, 32.91, -0.0003755), (-52.85, 32.15, -0.0003755), (-54.58, 31.22, -0.0003755), (-58.26, 26.73, -0.0003755), (-58.83, 24.86, -0.0003755), (-344.7, -167.1, -0.0003755), (-344.7, 168.0, -0.0003855), (-59.02, 22.91, -0.0003755), (-344.7, 22.91, -0.0003755), (-49.02, 32.91, -0.0003755), (0.9802, 32.91, -0.0003755), (-59.02, -167.1, -0.0003755), (0.9802, 168.0, -0.0003855), (-49.02, 168.0, -0.0003855), (-344.7, -157.1, -1.0), (-344.7, 32.91, -1.0), (-59.02, 168.0, -1.0), (-50.97, -166.9, -1.0), (-52.85, -166.3, -1.0), (-54.58, -165.4, -1.0), (-56.09, -164.2, -1.0), (-58.83, -159.0, -1.0), (-57.33, -162.6, -1.0), (-58.26, -160.9, -1.0), (-50.97, 32.71, -1.0), (-56.09, 29.98, -1.0), (-57.33, 28.46, -1.0), (-59.02, -157.1, -1.0), (-59.02, 32.91, -1.0), (-52.85, 32.15, -1.0), (-54.58, 31.22, -1.0), (-58.26, 26.73, -1.0), (-58.83, 24.86, -1.0), (-344.7, -167.1, -1.0), (-344.7, 168.0, -1.0), (-59.02, 22.91, -1.0), (-344.7, 22.91, -1.0), (-49.02, 32.91, -1.0), (0.9802, 32.91, -1.0), (-59.02, -167.1, -1.0), (0.9802, 168.0, -1.0), (-49.02, 168.0, -1.0)], [], [(1, 14, 2, 20), (23, 24, 26, 27), (22, 21, 14, 1), (0, 13, 21, 22), (14, 23, 27, 2), (19, 25, 13, 0), (18, 17, 14), (17, 12, 14), (15, 10, 14), (21, 18, 14), (16, 15, 14), (11, 16, 14), (12, 11, 14), (9, 7, 25), (5, 6, 25), (3, 4, 25), (6, 8, 25), (8, 9, 25), (4, 5, 25), (29, 48, 30, 42), (51, 55, 54, 52), (50, 29, 42, 49), (28, 50, 49, 41), (42, 30, 55, 51), (47, 28, 41, 53), (46, 42, 45), (45, 42, 40), (43, 42, 38), (49, 42, 46), (44, 42, 43), (39, 42, 44), (40, 42, 39), (37, 53, 35), (33, 53, 34), (31, 53, 32), (34, 53, 36), (36, 53, 37), (32, 53, 33), (0, 22, 50, 28), (4, 3, 31, 32), (5, 4, 32, 33), (6, 5, 33, 34), (9, 8, 36, 37), (11, 12, 40, 39), (15, 16, 44, 43), (17, 18, 46, 45), (8, 6, 34, 36), (7, 9, 37, 35), (1, 20, 48, 29), (10, 15, 43, 38), (16, 11, 39, 44), (12, 17, 45, 40), (19, 0, 28, 47), (20, 2, 30, 48), (38, 42, 51), (21, 13, 41, 49), (22, 1, 29, 50), (18, 21, 49, 46), (14, 10, 38, 42), (27, 26, 54, 55), (2, 27, 55, 30), (25, 19, 47, 53), (35, 41, 13, 7), (24, 23, 51, 52), (3, 25, 53, 31), (38, 51, 23, 10), (14, 10, 23), (25, 7, 13), (41, 35, 53)])
me_pannello_porta_001.polygons.foreach_set('use_smooth', [True] * 69)
_k = set([(0, 19), (0, 22), (1, 20), (1, 22), (2, 20), (2, 27), (3, 4), (3, 25), (3, 31), (4, 5), (5, 6), (6, 8), (7, 9), (7, 13), (8, 9), (10, 15), (10, 23), (11, 12), (11, 16), (12, 17), (13, 21), (14, 42), (15, 16), (17, 18), (18, 21), (19, 25), (19, 47), (20, 48), (23, 24), (25, 53), (26, 27), (28, 47), (28, 50), (29, 48), (29, 50), (30, 48), (30, 55), (31, 32), (31, 53), (32, 33), (33, 34), (34, 36), (35, 37), (35, 41), (36, 37), (38, 43), (38, 51), (39, 40), (39, 44), (40, 45), (41, 49), (43, 44), (45, 46), (46, 49), (47, 53), (51, 52), (54, 55)])
me_pannello_porta_001.attributes.new('sharp_edge', 'BOOLEAN', 'EDGE').data.foreach_set('value', [ (min(e.vertices), max(e.vertices)) in _k for e in me_pannello_porta_001.edges])
_uv = me_pannello_porta_001.uv_layers.new(name='UVMap')
_uv.uv.foreach_set('vector', [5.96e-07, 0.6534, 0.356, 0.6534, 0.356, 0.7921, 5.96e-07, 0.7921, 0.3748, 0.6534, 0.4685, 0.6534, 0.4685, 0.7921, 0.3748, 0.7921, 5.96e-07, 0.6346, 0.356, 0.6346, 0.356, 0.6534, 5.96e-07, 0.6534, 5.96e-07, 0.2972, 0.356, 0.2972, 0.356, 0.6346, 5.96e-07, 0.6346, 0.356, 0.6534, 0.3748, 0.6534, 0.3748, 0.7921, 0.356, 0.7921, 5.96e-07, 0.2785, 0.356, 0.2785, 0.356, 0.2972, 5.96e-07, 0.2972, 0.3564, 0.6383, 0.3574, 0.6418, 0.356, 0.6534, 0.3574, 0.6418, 0.3592, 0.6451, 0.356, 0.6534, 0.3676, 0.652, 0.3711, 0.653, 0.356, 0.6534, 0.356, 0.6346, 0.3564, 0.6383, 0.356, 0.6534, 0.3643, 0.6502, 0.3676, 0.652, 0.356, 0.6534, 0.3615, 0.6479, 0.3643, 0.6502, 0.356, 0.6534, 0.3592, 0.6451, 0.3615, 0.6479, 0.356, 0.6534, 0.3574, 0.2901, 0.3564, 0.2936, 0.356, 0.2785, 0.3643, 0.2817, 0.3615, 0.284, 0.356, 0.2785, 0.3711, 0.2789, 0.3676, 0.2799, 0.356, 0.2785, 0.3615, 0.284, 0.3592, 0.2868, 0.356, 0.2785, 0.3592, 0.2868, 0.3574, 0.2901, 0.356, 0.2785, 0.3676, 0.2799, 0.3643, 0.2817, 0.356, 0.2785, 5.96e-07, 0.6534, 5.96e-07, 0.7921, 0.356, 0.7921, 0.356, 0.6534, 0.3748, 0.6534, 0.3748, 0.7921, 0.4685, 0.7921, 0.4685, 0.6534, 5.96e-07, 0.6346, 5.96e-07, 0.6534, 0.356, 0.6534, 0.356, 0.6346, 5.96e-07, 0.2972, 5.96e-07, 0.6346, 0.356, 0.6346, 0.356, 0.2972, 0.356, 0.6534, 0.356, 0.7921, 0.3748, 0.7921, 0.3748, 0.6534, 5.96e-07, 0.2785, 5.96e-07, 0.2972, 0.356, 0.2972, 0.356, 0.2785, 0.3564, 0.6383, 0.356, 0.6534, 0.3574, 0.6418, 0.3574, 0.6418, 0.356, 0.6534, 0.3592, 0.6451, 0.3676, 0.652, 0.356, 0.6534, 0.3711, 0.653, 0.356, 0.6346, 0.356, 0.6534, 0.3564, 0.6383, 0.3643, 0.6502, 0.356, 0.6534, 0.3676, 0.652, 0.3615, 0.6479, 0.356, 0.6534, 0.3643, 0.6502, 0.3592, 0.6451, 0.356, 0.6534, 0.3615, 0.6479, 0.3574, 0.2901, 0.356, 0.2785, 0.3564, 0.2936, 0.3643, 0.2817, 0.356, 0.2785, 0.3615, 0.284, 0.3711, 0.2789, 0.356, 0.2785, 0.3676, 0.2799, 0.3615, 0.284, 0.356, 0.2785, 0.3592, 0.2868, 0.3592, 0.2868, 0.356, 0.2785, 0.3574, 0.2901, 0.3676, 0.2799, 0.356, 0.2785, 0.3643, 0.2817, 5.96e-07, 0.2972, 5.96e-07, 0.6346, 5.96e-07, 0.6346, 5.96e-07, 0.2972, 0.3676, 0.2799, 0.3711, 0.2789, 0.3711, 0.2789, 0.3676, 0.2799, 0.3643, 0.2817, 0.3676, 0.2799, 0.3676, 0.2799, 0.3643, 0.2817, 0.3615, 0.284, 0.3643, 0.2817, 0.3643, 0.2817, 0.3615, 0.284, 0.3574, 0.2901, 0.3592, 0.2868, 0.3592, 0.2868, 0.3574, 0.2901, 0.3615, 0.6479, 0.3592, 0.6451, 0.3592, 0.6451, 0.3615, 0.6479, 0.3676, 0.652, 0.3643, 0.6502, 0.3643, 0.6502, 0.3676, 0.652, 0.3574, 0.6418, 0.3564, 0.6383, 0.3564, 0.6383, 0.3574, 0.6418, 0.3592, 0.2868, 0.3615, 0.284, 0.3615, 0.284, 0.3592, 0.2868, 0.3564, 0.2936, 0.3574, 0.2901, 0.3574, 0.2901, 0.3564, 0.2936, 5.96e-07, 0.6534, 5.96e-07, 0.7921, 5.96e-07, 0.7921, 5.96e-07, 0.6534, 0.3711, 0.653, 0.3676, 0.652, 0.3676, 0.652, 0.3711, 0.653, 0.3643, 0.6502, 0.3615, 0.6479, 0.3615, 0.6479, 0.3643, 0.6502, 0.3592, 0.6451, 0.3574, 0.6418, 0.3574, 0.6418, 0.3592, 0.6451, 5.96e-07, 0.2785, 5.96e-07, 0.2972, 5.96e-07, 0.2972, 5.96e-07, 0.2785, 5.96e-07, 0.7921, 0.356, 0.7921, 0.356, 0.7921, 5.96e-07, 0.7921, 0.3711, 0.653, 0.356, 0.6534, 0.3748, 0.6534, 0.356, 0.6346, 0.356, 0.2972, 0.356, 0.2972, 0.356, 0.6346, 5.96e-07, 0.6346, 5.96e-07, 0.6534, 5.96e-07, 0.6534, 5.96e-07, 0.6346, 0.3564, 0.6383, 0.356, 0.6346, 0.356, 0.6346, 0.3564, 0.6383, 0.356, 0.6534, 0.3711, 0.653, 0.3711, 0.653, 0.356, 0.6534, 0.3748, 0.7921, 0.4685, 0.7921, 0.4685, 0.7921, 0.3748, 0.7921, 0.356, 0.7921, 0.3748, 0.7921, 0.3748, 0.7921, 0.356, 0.7921, 0.356, 0.2785, 5.96e-07, 0.2785, 5.96e-07, 0.2785, 0.356, 0.2785, 0.3564, 0.2936, 0.356, 0.2972, 0.356, 0.2972, 0.3564, 0.2936, 0.4685, 0.6534, 0.3748, 0.6534, 0.3748, 0.6534, 0.4685, 0.6534, 0.3711, 0.2789, 0.356, 0.2785, 0.356, 0.2785, 0.3711, 0.2789, 0.0, 0.0, 0.0, 0.0, 0.0, 0.0, 0.0, 0.0, 0.0, 0.0, 0.0, 0.0, 0.0, 0.0, 0.356, 0.2785, 0.3564, 0.2936, 0.356, 0.2972, 0.356, 0.2972, 0.3564, 0.2936, 0.356, 0.2785])
me_pannello_porta_001.use_remesh_fix_poles = True
me_pannello_porta_001.use_remesh_preserve_attributes = False
me_pannello_porta_001.use_mirror_vertex_groups = False
me_pannello_porta_001.update()
me_pannello_porta_001.normals_split_custom_set([tuple(v) for v in zip(*[iter([0.0, 3.684e-08, 1.0, 1.793e-12, 3.684e-08, 1.0, 0.0, 7.368e-08, 1.0, 0.0, 7.368e-08, 1.0, 0.0, 7.144e-08, 1.0, 0.0, 7.368e-08, 1.0, 0.0, 7.368e-08, 1.0, 0.0, 7.368e-08, 1.0, 4.458e-14, 0.0, 1.0, 4.323e-14, 0.0, 1.0, 1.793e-12, 3.684e-08, 1.0, 0.0, 3.684e-08, 1.0, 4.458e-14, 0.0, 1.0, 7.385e-12, 0.0, 1.0, 4.323e-14, 0.0, 1.0, 4.458e-14, 0.0, 1.0, 1.793e-12, 3.684e-08, 1.0, 0.0, 7.144e-08, 1.0, 0.0, 7.368e-08, 1.0, 0.0, 7.368e-08, 1.0, 0.0, 0.0, 1.0, 1.855e-12, 0.0, 1.0, 7.385e-12, 0.0, 1.0, 4.458e-14, 0.0, 1.0, 8.989e-12, 0.0, 1.0, 7.083e-11, 0.0, 1.0, 1.793e-12, 3.684e-08, 1.0, 7.083e-11, 0.0, 1.0, -1.367e-11, 0.0, 1.0, 1.793e-12, 3.684e-08, 1.0, -3.928e-12, 0.0, 1.0, -2.945e-12, 0.0, 1.0, 1.793e-12, 3.684e-08, 1.0, 4.323e-14, 0.0, 1.0, 8.989e-12, 0.0, 1.0, 1.793e-12, 3.684e-08, 1.0, -5.684e-12, 0.0, 1.0, -3.928e-12, 0.0, 1.0, 1.793e-12, 3.684e-08, 1.0, 1.441e-11, 0.0, 1.0, -5.684e-12, 0.0, 1.0, 1.793e-12, 3.684e-08, 1.0, -1.367e-11, 0.0, 1.0, 1.441e-11, 0.0, 1.0, 1.793e-12, 3.684e-08, 1.0, 0.0, 0.0, 1.0, 2.192e-10, 0.0, 1.0, 1.855e-12, 0.0, 1.0, 0.0, 0.0, 1.0, 0.0, 0.0, 1.0, 1.855e-12, 0.0, 1.0, 0.0, 0.0, 1.0, 0.0, 0.0, 1.0, 1.855e-12, 0.0, 1.0, 0.0, 0.0, 1.0, 0.0, 0.0, 1.0, 1.855e-12, 0.0, 1.0, 0.0, 0.0, 1.0, 0.0, 0.0, 1.0, 1.855e-12, 0.0, 1.0, 0.0, 0.0, 1.0, 0.0, 0.0, 1.0, 1.855e-12, 0.0, 1.0, 0.0, -3.662e-08, -1.0, 0.0, -7.324e-08, -1.0, 0.0, -7.324e-08, -1.0, 4.541e-09, -3.681e-08, -1.0, 0.0, -8.982e-08, -1.0, 0.0, -7.324e-08, -1.0, 0.0, -7.324e-08, -1.0, 0.0, -7.324e-08, -1.0, 0.0, 0.0, -1.0, 0.0, -3.662e-08, -1.0, 4.541e-09, -3.681e-08, -1.0, 0.0, 0.0, -1.0, 0.0, 0.0, -1.0, 0.0, 0.0, -1.0, 0.0, 0.0, -1.0, 3.007e-08, 0.0, -1.0, 4.541e-09, -3.681e-08, -1.0, 0.0, -7.324e-08, -1.0, 0.0, -7.324e-08, -1.0, 0.0, -8.982e-08, -1.0, 0.0, 0.0, -1.0, 0.0, 0.0, -1.0, 3.007e-08, 0.0, -1.0, -1.318e-09, 1.153e-09, -1.0, 0.0, 0.0, -1.0, 4.541e-09, -3.681e-08, -1.0, 0.0, 0.0, -1.0, 0.0, 0.0, -1.0, 4.541e-09, -3.681e-08, -1.0, 1.856e-08, 0.0, -1.0, 2.954e-08, -2.307e-08, -1.0, 4.541e-09, -3.681e-08, -1.0, 3.619e-08, -4.526e-08, -1.0, 0.0, 0.0, -1.0, 4.541e-09, -3.681e-08, -1.0, 0.0, 0.0, -1.0, 0.0, 5.173e-08, -1.0, 4.541e-09, -3.681e-08, -1.0, 2.954e-08, -2.307e-08, -1.0, 2.95e-08, 0.0, -1.0, 4.541e-09, -3.681e-08, -1.0, 0.0, 5.173e-08, -1.0, 1.856e-08, 0.0, -1.0, 4.541e-09, -3.681e-08, -1.0, 2.95e-08, 0.0, -1.0, -2.497e-08, 0.0, -1.0, -1.318e-09, 1.153e-09, -1.0, 8.979e-07, 0.0, -1.0, 0.0, -3.111e-08, -1.0, -1.318e-09, 1.153e-09, -1.0, 0.0, 2.035e-08, -1.0, 4.825e-08, 4.526e-08, -1.0, -1.318e-09, 1.153e-09, -1.0, 3.938e-08, 2.307e-08, -1.0, 0.0, 2.035e-08, -1.0, -1.318e-09, 1.153e-09, -1.0, -9.312e-08, -7.818e-09, -1.0, -9.312e-08, -7.818e-09, -1.0, -1.318e-09, 1.153e-09, -1.0, -2.497e-08, 0.0, -1.0, 3.938e-08, 2.307e-08, -1.0, -1.318e-09, 1.153e-09, -1.0, 0.0, -3.111e-08, -1.0, -1.0, 0.0, 0.0, -1.0, 0.0, 0.0, -1.0, 0.0, 0.0, -1.0, 0.0, 0.0, 0.3827, 0.9239, 0.0, 0.2903, 0.9569, 0.0, 0.2903, 0.9569, 0.0, 0.3827, 0.9239, 0.0, 0.5556, 0.8315, 0.0, 0.3827, 0.9239, 0.0, 0.3827, 0.9239, 0.0, 0.5556, 0.8315, 0.0, 0.7071, 0.7071, 0.0, 0.5556, 0.8315, 0.0, 0.5556, 0.8315, 0.0, 0.7071, 0.7071, 0.0, 0.9239, 0.3827, 0.0, 0.8315, 0.5556, 0.0, 0.8315, 0.5556, 0.0, 0.9239, 0.3827, 0.0, 0.7071, -0.7071, 0.0, 0.8315, -0.5556, 0.0, 0.8315, -0.5556, 0.0, 0.7071, -0.7071, 0.0, 0.3827, -0.9239, 0.0, 0.5556, -0.8315, 0.0, 0.5556, -0.8315, 0.0, 0.3827, -0.9239, 0.0, 0.9239, -0.3827, 0.0, 0.9808, -0.1951, 0.0, 0.9808, -0.1951, 0.0, 0.9239, -0.3827, 0.0, 0.8315, 0.5556, 0.0, 0.7071, 0.7071, 0.0, 0.7071, 0.7071, 0.0, 0.8315, 0.5556, 0.0, 0.9808, 0.1951, 0.0, 0.9239, 0.3827, 0.0, 0.9239, 0.3827, 0.0, 0.9808, 0.1951, 0.0, -1.0, 8.659e-08, 0.0, -1.0, 1.732e-07, 0.0, -1.0, 1.732e-07, 0.0, -1.0, 8.659e-08, 0.0, 0.2903, -0.9569, 0.0, 0.3827, -0.9239, 0.0, 0.3827, -0.9239, 0.0, 0.2903, -0.9569, 0.0, 0.5556, -0.8315, 0.0, 0.7071, -0.7071, 0.0, 0.7071, -0.7071, 0.0, 0.5556, -0.8315, 0.0, 0.8315, -0.5556, 0.0, 0.9239, -0.3827, 0.0, 0.9239, -0.3827, 0.0, 0.8315, -0.5556, 0.0, -1.0, 0.0, 0.0, -1.0, 0.0, 0.0, -1.0, 0.0, 0.0, -1.0, 0.0, 0.0, 0.0, 1.0, 0.0, 0.0, 1.0, 0.0, 0.0, 1.0, 0.0, 0.0, 1.0, 0.0, 0.0, -6.204e-07, -1.0, 4.541e-09, -3.681e-08, -1.0, 0.0, -8.982e-08, -1.0, 0.9988, -0.04907, 0.0, 0.9988, 0.04907, 0.0, 0.9988, 0.04907, 0.0, 0.9988, -0.04907, 0.0, -1.0, 0.0, 0.0, -1.0, 8.659e-08, 0.0, -1.0, 8.659e-08, 0.0, -1.0, 0.0, 0.0, 0.9808, -0.1951, 0.0, 0.9988, -0.04907, 0.0, 0.9988, -0.04907, 0.0, 0.9808, -0.1951, 0.0, 0.02386, 0.9997, 0.0, 0.02386, 0.9997, 0.0, 0.02386, 0.9997, 0.0, 0.02386, 0.9997, 0.0, 0.0, 1.0, 0.0, 0.0, 1.0, 0.0, 0.0, 1.0, 0.0, 0.0, 1.0, 0.0, 0.0, 1.0, 0.0, 0.0, 1.0, 0.0, 0.0, 1.0, 0.0, 0.0, 1.0, 0.0, 0.0, -1.0, 0.0, 0.0, -1.0, 0.0, 0.0, -1.0, 0.0, 0.0, -1.0, 0.0, 0.9808, 0.1951, 0.0, 0.9988, 0.04907, 0.0, 0.9988, 0.04907, 0.0, 0.9808, 0.1951, 0.0, 0.0, -1.0, 0.0, 0.04907, -0.9988, 0.0, 0.04907, -0.9988, 0.0, 0.0, -1.0, 0.0, 0.02387, -0.9997, 0.0, 0.02387, -0.9997, 0.0, 0.02387, -0.9997, 0.0, 0.02387, -0.9997, 0.0, 0.09801, -0.9952, 0.0, 0.04907, -0.9988, 0.0, 0.04907, -0.9988, 0.0, 0.09801, -0.9952, 0.0, 1.793e-12, 3.684e-08, 1.0, 0.0, 0.0, 1.0, 0.0, 7.144e-08, 1.0, 1.855e-12, 0.0, 1.0, 2.192e-10, 0.0, 1.0, 7.385e-12, 0.0, 1.0, 3.007e-08, 0.0, -1.0, 8.979e-07, 0.0, -1.0, -1.318e-09, 1.153e-09, -1.0])] * 3)])
me_pannello_porta_002 = bpy.data.meshes.new('pannello_porta.002')
me_pannello_porta_002.from_pydata([(0.0, 0.0, -118.3), (0.0, 0.0, 71.65), (-0.0003626, 112.1, 205.9), (-0.0004065, 115.0, -125.4), (-0.0004059, 112.3, -120.3), (-0.0004063, 113.8, -123.9), (-0.000374, 120.1, 71.46), (-0.0003749, 115.0, 68.72), (-0.0003752, 113.8, 67.21), (-0.0003746, 112.1, 71.65), (-0.0003743, 118.2, 70.89), (-0.0003745, 116.5, 69.96), (-0.0003756, 112.8, 65.48), (-0.0003759, 112.3, 63.6), (0.0, 0.0, -128.3), (0.0, 0.0, 205.9), (-0.0003762, 112.1, 61.65), (0.0, 0.0, 61.65), (-0.0003739, 122.1, 71.65), (-0.0003701, 172.1, 71.65), (-0.000358, 172.1, 205.9), (-0.0003618, 122.1, 205.9), (-0.0004061, 112.8, -122.2), (-0.0004056, 112.1, -118.3), (-0.0004072, 112.1, -128.3), (-0.0004054, 120.1, -128.2), (-0.0004058, 116.5, -126.7), (-0.0004057, 118.2, -127.6), (-0.0004051, 122.1, -128.3), (-0.0003751, 344.7, -118.3), (-0.0003442, 344.7, 71.65), (-0.0003535, 232.1, 205.9), (-0.0003979, 229.1, -125.4), (-0.0003968, 231.9, -120.3), (-0.0003975, 230.4, -123.9), (-0.0003662, 224.0, 71.46), (-0.0003662, 229.1, 68.72), (-0.0003664, 230.4, 67.21), (-0.0003655, 232.1, 71.65), (-0.0003661, 225.9, 70.89), (-0.0003662, 227.6, 69.96), (-0.0003666, 231.3, 65.48), (-0.0003669, 231.9, 63.6), (-0.0003767, 344.7, -128.3), (-0.0003321, 344.7, 205.9), (-0.0003672, 232.1, 61.65), (-0.0003458, 344.7, 61.65), (-0.0003663, 222.1, 71.65), (-0.0003542, 222.1, 205.9), (-0.0003972, 231.3, -122.2), (-0.0003965, 232.1, -118.3), (-0.0003981, 232.1, -128.3), (-0.0003976, 224.0, -128.2), (-0.0003974, 227.6, -126.7), (-0.0003975, 225.9, -127.6), (-0.0003975, 222.1, -128.3)], [], [(1, 15, 2, 9), (18, 21, 20, 19), (17, 1, 9, 16), (0, 17, 16, 23), (9, 2, 21, 18), (14, 0, 23, 24), (13, 9, 12), (12, 9, 8), (10, 9, 6), (16, 9, 13), (11, 9, 10), (7, 9, 11), (8, 9, 7), (22, 24, 4), (3, 24, 5), (5, 24, 22), (9, 18, 6), (24, 23, 4), (27, 25, 24), (3, 26, 24), (26, 27, 24), (24, 25, 28), (30, 38, 31, 44), (47, 19, 20, 48), (46, 45, 38, 30), (29, 50, 45, 46), (38, 47, 48, 31), (43, 51, 50, 29), (42, 41, 38), (41, 37, 38), (39, 35, 38), (45, 42, 38), (40, 39, 38), (36, 40, 38), (37, 36, 38), (49, 33, 51), (32, 34, 51), (34, 49, 51), (38, 35, 47), (51, 33, 50), (54, 51, 52), (32, 51, 53), (53, 51, 54), (51, 55, 52)])
_k = set([(3, 5), (3, 26), (4, 22), (4, 23), (5, 22), (6, 10), (6, 18), (7, 8), (7, 11), (8, 12), (10, 11), (12, 13), (13, 16), (14, 24), (16, 23), (18, 19), (19, 47), (24, 28), (25, 27), (25, 28), (26, 27), (32, 34), (32, 53), (33, 49), (33, 50), (34, 49), (35, 39), (35, 47), (36, 37), (36, 40), (37, 41), (39, 40), (41, 42), (42, 45), (43, 51), (45, 50), (51, 55), (52, 54), (52, 55), (53, 54)])
me_pannello_porta_002.attributes.new('sharp_edge', 'BOOLEAN', 'EDGE').data.foreach_set('value', [ (min(e.vertices), max(e.vertices)) in _k for e in me_pannello_porta_002.edges])
_uv = me_pannello_porta_002.uv_layers.new(name='UVMap')
_uv.uv.foreach_set('vector', [0.1481, 7.415e-05, 7.403e-05, 7.391e-05, 7.403e-05, 0.38, 0.1481, 0.38, 0.1481, 0.4, 7.403e-05, 0.4, 7.403e-05, 0.5, 0.1481, 0.5, 0.1681, 7.415e-05, 0.1481, 7.415e-05, 0.1481, 0.38, 0.1681, 0.38, 0.5281, 7.415e-05, 0.1681, 7.415e-05, 0.1681, 0.38, 0.5281, 0.38, 0.1481, 0.38, 7.403e-05, 0.38, 7.403e-05, 0.4, 0.1481, 0.4, 0.5481, 7.415e-05, 0.5281, 7.415e-05, 0.5281, 0.38, 0.5481, 0.38, 0.1642, 0.3804, 0.1481, 0.38, 0.1604, 0.3815, 0.1604, 0.3815, 0.1481, 0.38, 0.157, 0.3834, 0.1496, 0.3923, 0.1481, 0.38, 0.1485, 0.3961, 0.1681, 0.38, 0.1481, 0.38, 0.1642, 0.3804, 0.1515, 0.3889, 0.1481, 0.38, 0.1496, 0.3923, 0.154, 0.3858, 0.1481, 0.38, 0.1515, 0.3889, 0.157, 0.3834, 0.1481, 0.38, 0.154, 0.3858, 0.5358, 0.3815, 0.5481, 0.38, 0.532, 0.3804, 0.5423, 0.3858, 0.5481, 0.38, 0.5393, 0.3834, 0.5393, 0.3834, 0.5481, 0.38, 0.5358, 0.3815, 0.1481, 0.38, 0.1481, 0.4, 0.1485, 0.3961, 0.5481, 0.38, 0.5281, 0.38, 0.532, 0.3804, 0.5466, 0.3923, 0.5478, 0.3961, 0.5481, 0.38, 0.5423, 0.3858, 0.5448, 0.3889, 0.5481, 0.38, 0.5448, 0.3889, 0.5466, 0.3923, 0.5481, 0.38, 0.5481, 0.38, 0.5478, 0.3961, 0.5481, 0.4, 0.1481, 0.9999, 0.1481, 0.62, 7.403e-05, 0.62, 7.403e-05, 0.9999, 0.1481, 0.6, 0.1481, 0.5, 7.403e-05, 0.5, 7.403e-05, 0.6, 0.1681, 0.9999, 0.1681, 0.62, 0.1481, 0.62, 0.1481, 0.9999, 0.5281, 0.9999, 0.5281, 0.62, 0.1681, 0.62, 0.1681, 0.9999, 0.1481, 0.62, 0.1481, 0.6, 7.403e-05, 0.6, 7.403e-05, 0.62, 0.5481, 0.9999, 0.5481, 0.62, 0.5281, 0.62, 0.5281, 0.9999, 0.1642, 0.6196, 0.1604, 0.6185, 0.1481, 0.62, 0.1604, 0.6185, 0.157, 0.6166, 0.1481, 0.62, 0.1496, 0.6077, 0.1485, 0.6039, 0.1481, 0.62, 0.1681, 0.62, 0.1642, 0.6196, 0.1481, 0.62, 0.1515, 0.6111, 0.1496, 0.6077, 0.1481, 0.62, 0.154, 0.6142, 0.1515, 0.6111, 0.1481, 0.62, 0.157, 0.6166, 0.154, 0.6142, 0.1481, 0.62, 0.5358, 0.6185, 0.532, 0.6196, 0.5481, 0.62, 0.5423, 0.6142, 0.5393, 0.6166, 0.5481, 0.62, 0.5393, 0.6166, 0.5358, 0.6185, 0.5481, 0.62, 0.1481, 0.62, 0.1485, 0.6039, 0.1481, 0.6, 0.5481, 0.62, 0.532, 0.6196, 0.5281, 0.62, 0.5466, 0.6077, 0.5481, 0.62, 0.5478, 0.6039, 0.5423, 0.6142, 0.5481, 0.62, 0.5448, 0.6111, 0.5448, 0.6111, 0.5481, 0.62, 0.5466, 0.6077, 0.5481, 0.62, 0.5481, 0.6, 0.5478, 0.6039])
me_pannello_porta_002.materials.append(mat_corridoio)
me_pannello_porta_002.use_remesh_fix_poles = True
me_pannello_porta_002.use_remesh_preserve_attributes = False
me_pannello_porta_002.use_mirror_vertex_groups = False
me_pannello_porta_002.update()
me_pannello_porta_002.normals_split_custom_set([tuple(v) for v in zip(*[iter([-1.0, -3.289e-06, 4.489e-08, -1.0, -3.289e-06, 4.489e-08, -1.0, -3.289e-06, 4.489e-08, -1.0, -3.289e-06, 4.489e-08, -1.0, 7.55e-08, 8.977e-08, -1.0, 7.55e-08, 8.977e-08, -1.0, 7.55e-08, 8.977e-08, -1.0, 7.55e-08, 8.977e-08, -1.0, -3.35e-06, 8.146e-08, -1.0, -3.35e-06, 8.146e-08, -1.0, -3.35e-06, 8.146e-08, -1.0, -3.35e-06, 8.146e-08, -1.0, -3.488e-06, 8.146e-08, -1.0, -3.488e-06, 8.146e-08, -1.0, -3.488e-06, 8.146e-08, -1.0, -3.488e-06, 8.146e-08, -1.0, 7.55e-08, 8.977e-08, -1.0, 7.55e-08, 8.977e-08, -1.0, 7.55e-08, 8.977e-08, -1.0, 7.55e-08, 8.977e-08, -1.0, -3.626e-06, 8.146e-08, -1.0, -3.626e-06, 8.146e-08, -1.0, -3.626e-06, 8.146e-08, -1.0, -3.626e-06, 8.146e-08, -1.0, 7.559e-08, 1.629e-07, -1.0, 7.559e-08, 1.629e-07, -1.0, 7.559e-08, 1.629e-07, -1.0, 7.548e-08, 1.629e-07, -1.0, 7.548e-08, 1.629e-07, -1.0, 7.548e-08, 1.629e-07, -1.0, 7.551e-08, 1.629e-07, -1.0, 7.551e-08, 1.629e-07, -1.0, 7.551e-08, 1.629e-07, -1.0, 7.537e-08, 1.629e-07, -1.0, 7.537e-08, 1.629e-07, -1.0, 7.537e-08, 1.629e-07, -1.0, 7.549e-08, 1.629e-07, -1.0, 7.549e-08, 1.629e-07, -1.0, 7.549e-08, 1.629e-07, -1.0, 7.55e-08, 1.629e-07, -1.0, 7.55e-08, 1.629e-07, -1.0, 7.55e-08, 1.629e-07, -1.0, 7.552e-08, 1.629e-07, -1.0, 7.552e-08, 1.629e-07, -1.0, 7.552e-08, 1.629e-07, -1.0, 7.559e-08, 1.629e-07, -1.0, 7.559e-08, 1.629e-07, -1.0, 7.559e-08, 1.629e-07, -1.0, 7.549e-08, 1.629e-07, -1.0, 7.549e-08, 1.629e-07, -1.0, 7.549e-08, 1.629e-07, -1.0, 7.541e-08, 1.629e-07, -1.0, 7.541e-08, 1.629e-07, -1.0, 7.541e-08, 1.629e-07, -1.0, 7.55e-08, 1.629e-07, -1.0, 7.55e-08, 1.629e-07, -1.0, 7.55e-08, 1.629e-07, -1.0, 7.506e-08, 1.629e-07, -1.0, 7.506e-08, 1.629e-07, -1.0, 7.506e-08, 1.629e-07, -1.0, 2.099e-07, 2.973e-07, -1.0, 2.099e-07, 2.973e-07, -1.0, 2.099e-07, 2.973e-07, -1.0, 3.74e-07, -1.356e-07, -1.0, 3.74e-07, -1.356e-07, -1.0, 3.74e-07, -1.356e-07, -1.0, 2.099e-07, 2.973e-07, -1.0, 2.099e-07, 2.973e-07, -1.0, 2.099e-07, 2.973e-07, -1.0, 2.098e-07, 2.972e-07, -1.0, 2.098e-07, 2.972e-07, -1.0, 2.098e-07, 2.972e-07, -1.0, 1.899e-07, 8.977e-08, -1.0, 1.899e-07, 8.977e-08, -1.0, 1.899e-07, 8.977e-08, -1.0, 1.899e-07, 8.977e-08, -1.0, 7.55e-08, 8.977e-08, -1.0, 7.55e-08, 8.977e-08, -1.0, 7.55e-08, 8.977e-08, -1.0, 7.55e-08, 8.977e-08, -1.0, 1.899e-07, 1.629e-07, -1.0, 1.899e-07, 1.629e-07, -1.0, 1.899e-07, 1.629e-07, -1.0, 1.899e-07, 1.629e-07, -1.0, 1.899e-07, 1.629e-07, -1.0, 1.899e-07, 1.629e-07, -1.0, 1.899e-07, 1.629e-07, -1.0, 1.899e-07, 1.629e-07, -1.0, 7.55e-08, 8.977e-08, -1.0, 7.55e-08, 8.977e-08, -1.0, 7.55e-08, 8.977e-08, -1.0, 7.55e-08, 8.977e-08, -1.0, 1.899e-07, 1.629e-07, -1.0, 1.899e-07, 1.629e-07, -1.0, 1.899e-07, 1.629e-07, -1.0, 1.899e-07, 1.629e-07, -1.0, 7.53e-08, 1.629e-07, -1.0, 7.53e-08, 1.629e-07, -1.0, 7.53e-08, 1.629e-07, -1.0, 7.555e-08, 1.629e-07, -1.0, 7.555e-08, 1.629e-07, -1.0, 7.555e-08, 1.629e-07, -1.0, 7.55e-08, 1.629e-07, -1.0, 7.55e-08, 1.629e-07, -1.0, 7.55e-08, 1.629e-07, -1.0, 7.585e-08, 1.629e-07, -1.0, 7.585e-08, 1.629e-07, -1.0, 7.585e-08, 1.629e-07, -1.0, 7.55e-08, 1.629e-07, -1.0, 7.55e-08, 1.629e-07, -1.0, 7.55e-08, 1.629e-07, -1.0, 7.55e-08, 1.629e-07, -1.0, 7.55e-08, 1.629e-07, -1.0, 7.55e-08, 1.629e-07, -1.0, 7.552e-08, 1.629e-07, -1.0, 7.552e-08, 1.629e-07, -1.0, 7.552e-08, 1.629e-07, -1.0, 7.54e-08, 1.629e-07, -1.0, 7.54e-08, 1.629e-07, -1.0, 7.54e-08, 1.629e-07, -1.0, 7.546e-08, 1.629e-07, -1.0, 7.546e-08, 1.629e-07, -1.0, 7.546e-08, 1.629e-07, -1.0, 7.555e-08, 1.629e-07, -1.0, 7.555e-08, 1.629e-07, -1.0, 7.555e-08, 1.629e-07, -1.0, 7.55e-08, 1.63e-07, -1.0, 7.55e-08, 1.63e-07, -1.0, 7.55e-08, 1.63e-07, -1.0, 7.555e-08, 1.629e-07, -1.0, 7.555e-08, 1.629e-07, -1.0, 7.555e-08, 1.629e-07, -1.0, -5.887e-08, 2.972e-07, -1.0, -5.887e-08, 2.972e-07, -1.0, -5.887e-08, 2.972e-07, -1.0, -2.23e-07, -1.356e-07, -1.0, -2.23e-07, -1.356e-07, -1.0, -2.23e-07, -1.356e-07, -1.0, -5.886e-08, 2.973e-07, -1.0, -5.886e-08, 2.973e-07, -1.0, -5.886e-08, 2.973e-07, -1.0, -5.885e-08, 2.971e-07, -1.0, -5.885e-08, 2.971e-07, -1.0, -5.885e-08, 2.971e-07])] * 3)])

# ---- objects
ob_light = bpy.data.objects.new('Light', light_light)
ob_camera = bpy.data.objects.new('Camera', cam_camera)
ob_secondo_piano = bpy.data.objects.new('secondo_piano', me_secondo_piano_001)
ob_pannello_porta = bpy.data.objects.new('pannello_porta', me_pannello_porta_001)
ob_pannello_porta_001 = bpy.data.objects.new('pannello_porta.001', me_pannello_porta_002)
ob_empty = bpy.data.objects.new('Empty', None)

# ---- transforms, parenting, visibility, modifiers, constraints
ob_light.location = (4.076, 1.005, 5.904)
ob_light.rotation_euler = (0.6503, 0.05522, 1.866)
ob_light.lock_rotations_4d = False
ob_light.empty_display_type = 'ARROWS'
ob_light.color = (0.0, 0.0, 0.0, 0.0)
ob_light.lineart.crease_threshold = 0.0
ob_camera.location = (7.359, -6.926, 4.958)
ob_camera.rotation_euler = (1.109, 0.0, 0.8149)
ob_camera.lock_rotations_4d = False
ob_camera.empty_display_type = 'ARROWS'
ob_camera.color = (0.0, 0.0, 0.0, 0.0)
ob_camera.display_type = 'WIRE'
ob_camera.lineart.crease_threshold = 0.0
ob_secondo_piano.location = (0.0, 0.0, 0.0)
ob_secondo_piano.color = (0.8, 0.8, 0.8, 1.0)
ob_secondo_piano.lineart.crease_threshold = 0.0
_m = ob_secondo_piano.modifiers.new('Solidify', 'SOLIDIFY')
ob_pannello_porta.location = (-7.339, 3.148, 1.68)
ob_pannello_porta.rotation_euler = (1.571, -0.0, 0.0)
ob_pannello_porta.scale = (0.01, 0.01, 0.01)
ob_pannello_porta.color = (0.8, 0.8, 0.8, 1.0)
ob_pannello_porta.lineart.crease_threshold = 0.0
_m = ob_pannello_porta.modifiers.new('Mirror', 'MIRROR')
ob_pannello_porta_001.location = (1.219, -7.35, 1.293)
ob_pannello_porta_001.scale = (0.01, 0.01, 0.01)
ob_pannello_porta_001.color = (0.8, 0.8, 0.8, 1.0)
ob_pannello_porta_001.lineart.crease_threshold = 0.0
_m = ob_pannello_porta_001.modifiers.new('Solidify', 'SOLIDIFY')
_m.thickness = 0.62
_m.offset = 1.0
_m = ob_pannello_porta_001.modifiers.new('Mirror', 'MIRROR')
_m.use_axis = (True, True, False)
_m.use_clip = True
ob_empty.location = (0.0, 0.0, 0.0)
ob_empty.scale = (4.555, 4.555, 4.555)
ob_empty.empty_display_type = 'IMAGE'
ob_empty.empty_display_size = 5.0
ob_empty.show_empty_image_perspective = False
ob_empty.lineart.crease_threshold = 0.0

# ---- collection membership
col_collection.objects.link(ob_light)
col_collection.objects.link(ob_camera)
col_collection.objects.link(ob_secondo_piano)
col_collection.objects.link(ob_pannello_porta)
col_collection.objects.link(ob_pannello_porta_001)
col_collection.objects.link(ob_empty)

# ---- scene / render settings (as saved in the file)
scene.camera = ob_camera
scene.frame_start = 1; scene.frame_end = 250; scene.frame_set(1)
scene.render.engine = 'BLENDER_EEVEE_NEXT'
scene.render.fps = 30
scene.cycles.use_denoising = False
scene.cycles.samples = 128
scene.cycles.sampling_pattern = 'TABULATED_SOBOL'
scene.cycles.use_adaptive_sampling = False
scene.cycles.use_light_tree = False
scene.view_settings.view_transform = 'Filmic'
bpy.context.view_layer.update()
